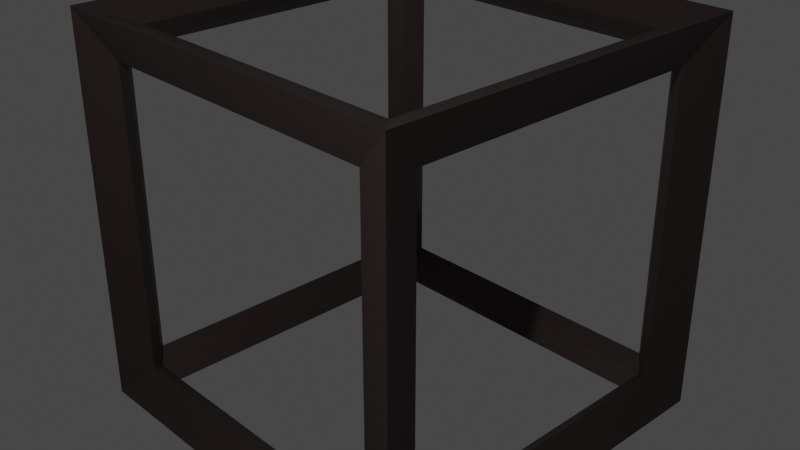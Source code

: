 # Source: bossFrame.blend  (saved by Blender 2.92.15; exported with 4.5.12 LTS)
import bpy
from mathutils import Matrix  # noqa: F401  (used for matrix-valued properties, if any)

bpy.ops.wm.read_factory_settings(use_empty=True)
scene = bpy.context.scene
scene.name = 'Scene'

# ---- collections
col_collection = bpy.data.collections.new('Collection'); scene.collection.children.link(col_collection)

# ---- images (referenced by path relative to the original .blend; pixels are not part of the script)
import os
ASSET_DIR = os.environ.get("B2B_ASSET_DIR", "")  # directory of the original .blend (textures are referenced by path, not embedded)
HERE = os.path.dirname(os.path.abspath(__file__))  # packed textures are extracted next to this script under _unpacked/

def load_image(name, relpath, width, height, colorspace="sRGB"):
    """Load a texture the original file referenced (path relative to the .blend, or extracted next to this script)."""
    p = next((c for c in (os.path.join(HERE, relpath), os.path.join(ASSET_DIR, relpath)) if relpath and os.path.exists(c)), "")
    if p:
        img = bpy.data.images.load(p, check_existing=True)
        img.name = name
    else:  # same state as the original file: an image datablock whose file is absent (Cycles renders it pink)
        img = bpy.data.images.new(name, width, height)
        img.source = "FILE"
        img.filepath = "//" + (relpath or name)
    img.colorspace_settings.name = colorspace
    return img
img_bossframe_tex = load_image('bossFrame_tex', '_unpacked/bossFrame_tex.8bed0293.png', 1024, 1024, 'sRGB')

# ---- materials (node trees are filled in below, after node groups)
mat_004 = bpy.data.materials.new('マテリアル.004')
mat_004.use_transparent_shadow = False

# ---- material node trees
mat_004.use_nodes = True; mat_004.node_tree.nodes.clear()
_N = mat_004.node_tree.nodes; _L = mat_004.node_tree.links
n0 = _N.new('ShaderNodeBsdfPrincipled'); n0.name = 'Principled BSDF'; n0.location = (10, 300)
n0.distribution = 'GGX'
n0.subsurface_method = 'BURLEY'
n0.inputs[3].default_value = 1.45
n0.inputs[27].default_value = (0.0, 0.0, 0.0, 1.0)
n0.inputs[28].default_value = 1.0
n1 = _N.new('ShaderNodeOutputMaterial'); n1.name = 'Material Output'; n1.location = (300, 300)
n2 = _N.new('ShaderNodeTexImage'); n2.name = '画像テクスチャ'; n2.location = (-280, 275)
n2.image = img_bossframe_tex
_L.new(n0.outputs[0], n1.inputs[0])
_L.new(n2.outputs[0], n0.inputs[0])
n1.is_active_output = True

# ---- world
world_world = bpy.data.worlds.new('World'); scene.world = world_world
world_world.use_nodes = True; world_world.node_tree.nodes.clear()
_N = world_world.node_tree.nodes; _L = world_world.node_tree.links
n0 = _N.new('ShaderNodeOutputWorld'); n0.name = 'World Output'; n0.location = (300, 300)
n1 = _N.new('ShaderNodeBackground'); n1.name = 'Background'; n1.location = (10, 300)
n1.inputs[0].default_value = (0.05088, 0.05088, 0.05088, 1.0)
_L.new(n1.outputs[0], n0.inputs[0])
n0.is_active_output = True
world_world.color = (0.05088, 0.05088, 0.05088)
world_world.use_sun_shadow = False
world_world.sun_shadow_jitter_overblur = 0.0

# ---- cameras
cam_camera = bpy.data.cameras.new('Camera')
cam_camera.clip_end = 100.0
cam_camera.ortho_scale = 7.314

# ---- lights
light_light = bpy.data.lights.new('Light', 'POINT')
light_light.transmission_factor = 0.0
light_light.energy = 1000.0
light_light.shadow_soft_size = 0.1
light_light.shadow_maximum_resolution = 0.006
light_light.use_absolute_resolution = True

# ---- meshes
me_001 = bpy.data.meshes.new('立方体.001')
me_001.from_pydata([(-1.827, -1.827, -1.827), (-2.173, -2.173, -2.173), (-1.827, -1.827, 1.827), (-2.173, -2.173, 2.173), (-1.827, 1.827, -1.827), (-2.173, 2.173, -2.173), (-1.827, 1.827, 1.827), (-2.173, 2.173, 2.173), (1.827, -1.827, -1.827), (2.173, -2.173, -2.173), (1.827, -1.827, 1.827), (2.173, -2.173, 2.173), (1.827, 1.827, -1.827), (2.173, 2.173, -2.173), (1.827, 1.827, 1.827), (2.173, 2.173, 2.173), (-2.0, -1.7, -1.7), (-2.0, -1.7, 1.7), (-2.0, 1.7, 1.7), (-2.0, 1.7, -1.7), (-1.7, 2.0, -1.7), (-1.7, 2.0, 1.7), (1.7, 2.0, 1.7), (1.7, 2.0, -1.7), (2.0, 1.7, -1.7), (2.0, 1.7, 1.7), (2.0, -1.7, 1.7), (2.0, -1.7, -1.7), (1.7, -2.0, -1.7), (1.7, -2.0, 1.7), (-1.7, -2.0, 1.7), (-1.7, -2.0, -1.7), (-1.7, 1.7, -2.0), (1.7, 1.7, -2.0), (1.7, -1.7, -2.0), (-1.7, -1.7, -2.0), (1.7, 1.7, 2.0), (-1.7, 1.7, 2.0), (-1.7, -1.7, 2.0), (1.7, -1.7, 2.0)], [], [(16, 17, 2, 0), (17, 16, 1, 3), (17, 18, 6, 2), (18, 17, 3, 7), (18, 19, 4, 6), (19, 18, 7, 5), (19, 16, 0, 4), (16, 19, 5, 1), (20, 21, 6, 4), (21, 20, 5, 7), (21, 22, 14, 6), (22, 21, 7, 15), (22, 23, 12, 14), (23, 22, 15, 13), (23, 20, 4, 12), (20, 23, 13, 5), (24, 25, 14, 12), (25, 24, 13, 15), (25, 26, 10, 14), (26, 25, 15, 11), (26, 27, 8, 10), (27, 26, 11, 9), (27, 24, 12, 8), (24, 27, 9, 13), (28, 29, 10, 8), (29, 28, 9, 11), (29, 30, 2, 10), (30, 29, 11, 3), (30, 31, 0, 2), (31, 30, 3, 1), (31, 28, 8, 0), (28, 31, 1, 9), (32, 33, 12, 4), (33, 32, 5, 13), (33, 34, 8, 12), (34, 33, 13, 9), (34, 35, 0, 8), (35, 34, 9, 1), (35, 32, 4, 0), (32, 35, 1, 5), (36, 37, 6, 14), (37, 36, 15, 7), (37, 38, 2, 6), (38, 37, 7, 3), (38, 39, 10, 2), (39, 38, 3, 11), (39, 36, 14, 10), (36, 39, 11, 15)])
_uv = me_001.uv_layers.new(name='UVマップ')
_uv.uv.foreach_set('vector', [0.1158, 0.9678, 0.1158, 0.6985, 0.1315, 0.6885, 0.1315, 0.9778, 0.03972, 0.651, 0.3005, 0.651, 0.3333, 0.6885, 0.0, 0.6885, 0.05788, 0.9678, 0.05788, 0.6985, 0.07367, 0.6885, 0.07367, 0.9778, 0.03972, 0.3817, 0.03972, 0.651, 0.0, 0.6885, 0.0, 0.3442, 0.3227, 0.9678, 0.3227, 0.6985, 0.3335, 0.6885, 0.3335, 0.9778, 0.3005, 0.3817, 0.03972, 0.3817, 0.0, 0.3442, 0.3333, 0.3442, 0.1158, 0.6985, 0.1158, 0.9678, 0.1026, 0.9778, 0.1026, 0.6885, 0.3005, 0.651, 0.3005, 0.3817, 0.3333, 0.3442, 0.3333, 0.6885, 0.2845, 0.9615, 0.2845, 0.7007, 0.2982, 0.6885, 0.2982, 0.9687, 0.2936, 0.3068, 0.2936, 0.03748, 0.3333, 0.0, 0.3333, 0.3442, 0.2571, 0.9615, 0.2571, 0.7007, 0.2708, 0.6885, 0.2708, 0.9687, 0.03287, 0.3068, 0.2936, 0.3068, 0.3333, 0.3442, 0.0, 0.3442, 0.1748, 0.9615, 0.1748, 0.7007, 0.1885, 0.6885, 0.1885, 0.9687, 0.03287, 0.03748, 0.03287, 0.3068, 0.0, 0.3442, 0.0, 0.0, 0.1885, 0.9615, 0.1885, 0.7007, 0.2022, 0.6885, 0.2022, 0.9687, 0.2936, 0.03748, 0.03287, 0.03748, 0.0, 0.0, 0.3333, 0.0, 0.1315, 0.9678, 0.1315, 0.6985, 0.1473, 0.6885, 0.1473, 0.9778, 0.6995, 0.651, 0.9603, 0.651, 1.0, 0.6885, 0.6667, 0.6885, 0.02894, 0.9678, 0.02894, 0.6985, 0.04209, 0.6885, 0.04209, 0.9778, 0.6995, 0.3817, 0.6995, 0.651, 0.6667, 0.6885, 0.6667, 0.3442, 0.312, 0.9678, 0.312, 0.6985, 0.3227, 0.6885, 0.3227, 0.9778, 0.9603, 0.3817, 0.6995, 0.3817, 0.6667, 0.3442, 1.0, 0.3442, 0.02894, 0.6985, 0.02894, 0.9678, 0.01315, 0.9778, 0.01315, 0.6885, 0.9603, 0.651, 0.9603, 0.3817, 1.0, 0.3442, 1.0, 0.6885, 0.2982, 0.9564, 0.2982, 0.6957, 0.312, 0.6885, 0.312, 0.9687, 0.627, 0.3068, 0.627, 0.03748, 0.6667, 0.0, 0.6667, 0.3442, 0.1611, 0.9564, 0.1611, 0.6957, 0.1748, 0.6885, 0.1748, 0.9687, 0.3662, 0.3068, 0.627, 0.3068, 0.6667, 0.3442, 0.3333, 0.3442, 0.1473, 0.9564, 0.1473, 0.6957, 0.1611, 0.6885, 0.1611, 0.9687, 0.3662, 0.03748, 0.3662, 0.3068, 0.3333, 0.3442, 0.3333, 0.0, 0.2296, 0.9564, 0.2296, 0.6957, 0.2434, 0.6885, 0.2434, 0.9687, 0.627, 0.03748, 0.3662, 0.03748, 0.3333, 0.0, 0.6667, 0.0, 0.2434, 0.9564, 0.2434, 0.6957, 0.2571, 0.6885, 0.2571, 0.9687, 0.6995, 0.3068, 0.9603, 0.3068, 1.0, 0.3442, 0.6667, 0.3442, 0.0, 0.9678, 0.0, 0.6985, 0.01315, 0.6885, 0.01315, 0.9778, 0.6995, 0.03748, 0.6995, 0.3068, 0.6667, 0.3442, 0.6667, 0.0, 0.2708, 0.9564, 0.2708, 0.6957, 0.2845, 0.6885, 0.2845, 0.9687, 0.9603, 0.03748, 0.6995, 0.03748, 0.6667, 0.0, 1.0, 0.0, 0.08682, 0.9678, 0.08682, 0.6985, 0.1026, 0.6885, 0.1026, 0.9778, 0.9603, 0.3068, 0.9603, 0.03748, 1.0, 0.0, 1.0, 0.3442, 0.2159, 0.6957, 0.2159, 0.9564, 0.2022, 0.9687, 0.2022, 0.6885, 0.6338, 0.3817, 0.373, 0.3817, 0.3333, 0.3442, 0.6667, 0.3442, 0.08682, 0.6985, 0.08682, 0.9678, 0.07367, 0.9778, 0.07367, 0.6885, 0.6338, 0.651, 0.6338, 0.3817, 0.6667, 0.3442, 0.6667, 0.6885, 0.2296, 0.6957, 0.2296, 0.9564, 0.2159, 0.9687, 0.2159, 0.6885, 0.373, 0.651, 0.6338, 0.651, 0.6667, 0.6885, 0.3333, 0.6885, 0.05788, 0.6985, 0.05788, 0.9678, 0.04209, 0.9778, 0.04209, 0.6885, 0.373, 0.3817, 0.373, 0.651, 0.3333, 0.6885, 0.3333, 0.3442])
me_001.materials.append(mat_004)
me_001.use_remesh_fix_poles = True
me_001.use_remesh_preserve_attributes = False
me_001.use_mirror_vertex_groups = False
me_001.update()

# ---- objects
ob_light = bpy.data.objects.new('Light', light_light)
ob_camera = bpy.data.objects.new('Camera', cam_camera)
ob_001 = bpy.data.objects.new('立方体.001', me_001)

# ---- transforms, parenting, visibility, modifiers, constraints
ob_light.location = (4.076, -6.18, 5.904)
ob_light.rotation_euler = (0.6503, 0.05522, 1.866)
ob_light.lock_rotations_4d = False
ob_light.empty_display_type = 'ARROWS'
ob_light.color = (0.0, 0.0, 0.0, 0.0)
ob_light.lineart.crease_threshold = 0.0
ob_camera.location = (7.359, -6.926, 4.958)
ob_camera.rotation_euler = (1.109, 0.0, 0.8149)
ob_camera.lock_rotations_4d = False
ob_camera.empty_display_type = 'ARROWS'
ob_camera.color = (0.0, 0.0, 0.0, 0.0)
ob_camera.display_type = 'WIRE'
ob_camera.lineart.crease_threshold = 0.0
ob_001.location = (0.0, 0.0, 0.0)
ob_001.lineart.crease_threshold = 0.0

# ---- collection membership
col_collection.objects.link(ob_light)
col_collection.objects.link(ob_camera)
col_collection.objects.link(ob_001)

# ---- scene / render settings (as saved in the file)
scene.camera = ob_camera
scene.frame_start = 1; scene.frame_end = 250; scene.frame_set(1)
scene.render.engine = 'BLENDER_EEVEE_NEXT'
scene.cycles.use_denoising = False
scene.cycles.samples = 128
scene.cycles.sampling_pattern = 'TABULATED_SOBOL'
scene.cycles.use_adaptive_sampling = False
scene.cycles.use_light_tree = False
scene.view_settings.view_transform = 'Filmic'
bpy.context.view_layer.update()
